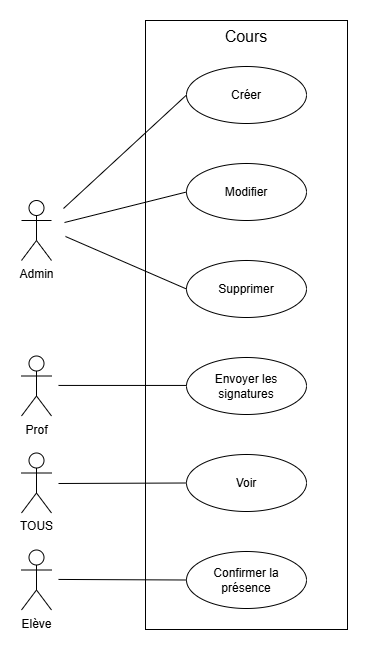

The diagram above was exported from draw.io. Its source (the exported page's mxGraphModel, read from the mxfile embedded in the PNG):
<mxGraphModel dx="993" dy="656" grid="0" gridSize="10" guides="1" tooltips="1" connect="1" arrows="1" fold="1" page="0" pageScale="1" pageWidth="827" pageHeight="1169" math="0" shadow="0">
  <root>
    <mxCell id="0" />
    <mxCell id="1" parent="0" />
    <mxCell id="9gJBzgvD1AY5XzoLI5w6-60" value="TOUS" style="shape=umlActor;verticalLabelPosition=bottom;verticalAlign=top;html=1;" vertex="1" parent="1">
      <mxGeometry x="-146" y="608.5" width="30" height="60" as="geometry" />
    </mxCell>
    <mxCell id="9gJBzgvD1AY5XzoLI5w6-61" value="" style="rounded=0;whiteSpace=wrap;html=1;" vertex="1" parent="1">
      <mxGeometry x="-22" y="176" width="202" height="609" as="geometry" />
    </mxCell>
    <mxCell id="9gJBzgvD1AY5XzoLI5w6-64" value="Créer" style="ellipse;whiteSpace=wrap;html=1;" vertex="1" parent="1">
      <mxGeometry x="19" y="222" width="120" height="57" as="geometry" />
    </mxCell>
    <mxCell id="9gJBzgvD1AY5XzoLI5w6-65" value="Modifier" style="ellipse;whiteSpace=wrap;html=1;" vertex="1" parent="1">
      <mxGeometry x="19" y="319" width="120" height="57" as="geometry" />
    </mxCell>
    <mxCell id="9gJBzgvD1AY5XzoLI5w6-69" value="Cours" style="text;strokeColor=none;fillColor=none;html=1;align=center;verticalAlign=middle;whiteSpace=wrap;rounded=0;fontSize=16;" vertex="1" parent="1">
      <mxGeometry x="51" y="179" width="56" height="25" as="geometry" />
    </mxCell>
    <mxCell id="9gJBzgvD1AY5XzoLI5w6-71" value="" style="endArrow=none;html=1;rounded=0;fontSize=12;startSize=8;endSize=8;curved=1;entryX=0;entryY=0.5;entryDx=0;entryDy=0;" edge="1" parent="1" target="9gJBzgvD1AY5XzoLI5w6-64">
      <mxGeometry relative="1" as="geometry">
        <mxPoint x="-104" y="364" as="sourcePoint" />
        <mxPoint x="73" y="267" as="targetPoint" />
      </mxGeometry>
    </mxCell>
    <mxCell id="9gJBzgvD1AY5XzoLI5w6-72" value="" style="endArrow=none;html=1;rounded=0;fontSize=12;startSize=8;endSize=8;curved=1;entryX=0;entryY=0.5;entryDx=0;entryDy=0;" edge="1" parent="1" target="9gJBzgvD1AY5XzoLI5w6-83">
      <mxGeometry relative="1" as="geometry">
        <mxPoint x="-109" y="639" as="sourcePoint" />
        <mxPoint x="12.000000000000682" y="642.0000000000002" as="targetPoint" />
      </mxGeometry>
    </mxCell>
    <mxCell id="9gJBzgvD1AY5XzoLI5w6-74" value="Supprimer" style="ellipse;whiteSpace=wrap;html=1;" vertex="1" parent="1">
      <mxGeometry x="19" y="416" width="120" height="57" as="geometry" />
    </mxCell>
    <mxCell id="9gJBzgvD1AY5XzoLI5w6-75" value="Envoyer les signatures" style="ellipse;whiteSpace=wrap;html=1;" vertex="1" parent="1">
      <mxGeometry x="19" y="513" width="120" height="57" as="geometry" />
    </mxCell>
    <mxCell id="9gJBzgvD1AY5XzoLI5w6-77" value="Prof" style="shape=umlActor;verticalLabelPosition=bottom;verticalAlign=top;html=1;" vertex="1" parent="1">
      <mxGeometry x="-146" y="511.5" width="30" height="60" as="geometry" />
    </mxCell>
    <mxCell id="9gJBzgvD1AY5XzoLI5w6-79" value="" style="endArrow=none;html=1;rounded=0;fontSize=12;startSize=8;endSize=8;curved=1;entryX=0;entryY=0.5;entryDx=0;entryDy=0;" edge="1" parent="1" target="9gJBzgvD1AY5XzoLI5w6-65">
      <mxGeometry relative="1" as="geometry">
        <mxPoint x="-103" y="378" as="sourcePoint" />
        <mxPoint x="11" y="349" as="targetPoint" />
      </mxGeometry>
    </mxCell>
    <mxCell id="9gJBzgvD1AY5XzoLI5w6-82" value="" style="endArrow=none;html=1;rounded=0;fontSize=12;startSize=8;endSize=8;curved=1;entryX=0;entryY=0.5;entryDx=0;entryDy=0;" edge="1" parent="1" target="9gJBzgvD1AY5XzoLI5w6-74">
      <mxGeometry relative="1" as="geometry">
        <mxPoint x="-102" y="392" as="sourcePoint" />
        <mxPoint x="19" y="365" as="targetPoint" />
      </mxGeometry>
    </mxCell>
    <mxCell id="9gJBzgvD1AY5XzoLI5w6-83" value="Voir" style="ellipse;whiteSpace=wrap;html=1;" vertex="1" parent="1">
      <mxGeometry x="19" y="610" width="120" height="57" as="geometry" />
    </mxCell>
    <mxCell id="9gJBzgvD1AY5XzoLI5w6-84" value="Admin" style="shape=umlActor;verticalLabelPosition=bottom;verticalAlign=top;html=1;" vertex="1" parent="1">
      <mxGeometry x="-146" y="356" width="30" height="60" as="geometry" />
    </mxCell>
    <mxCell id="9gJBzgvD1AY5XzoLI5w6-86" value="" style="endArrow=none;html=1;rounded=0;fontSize=12;startSize=8;endSize=8;curved=1;entryX=0;entryY=0.5;entryDx=0;entryDy=0;" edge="1" parent="1">
      <mxGeometry relative="1" as="geometry">
        <mxPoint x="-109" y="540.94" as="sourcePoint" />
        <mxPoint x="19" y="540.94" as="targetPoint" />
      </mxGeometry>
    </mxCell>
    <mxCell id="9gJBzgvD1AY5XzoLI5w6-88" value="Confirmer la présence" style="ellipse;whiteSpace=wrap;html=1;" vertex="1" parent="1">
      <mxGeometry x="19" y="707" width="120" height="57" as="geometry" />
    </mxCell>
    <mxCell id="9gJBzgvD1AY5XzoLI5w6-89" value="Elève" style="shape=umlActor;verticalLabelPosition=bottom;verticalAlign=top;html=1;" vertex="1" parent="1">
      <mxGeometry x="-146" y="705.5" width="30" height="60" as="geometry" />
    </mxCell>
    <mxCell id="9gJBzgvD1AY5XzoLI5w6-90" value="" style="endArrow=none;html=1;rounded=0;fontSize=12;startSize=8;endSize=8;curved=1;entryX=0;entryY=0.5;entryDx=0;entryDy=0;" edge="1" parent="1" target="9gJBzgvD1AY5XzoLI5w6-88">
      <mxGeometry relative="1" as="geometry">
        <mxPoint x="-109" y="734.94" as="sourcePoint" />
        <mxPoint x="-65" y="702" as="targetPoint" />
      </mxGeometry>
    </mxCell>
  </root>
</mxGraphModel>